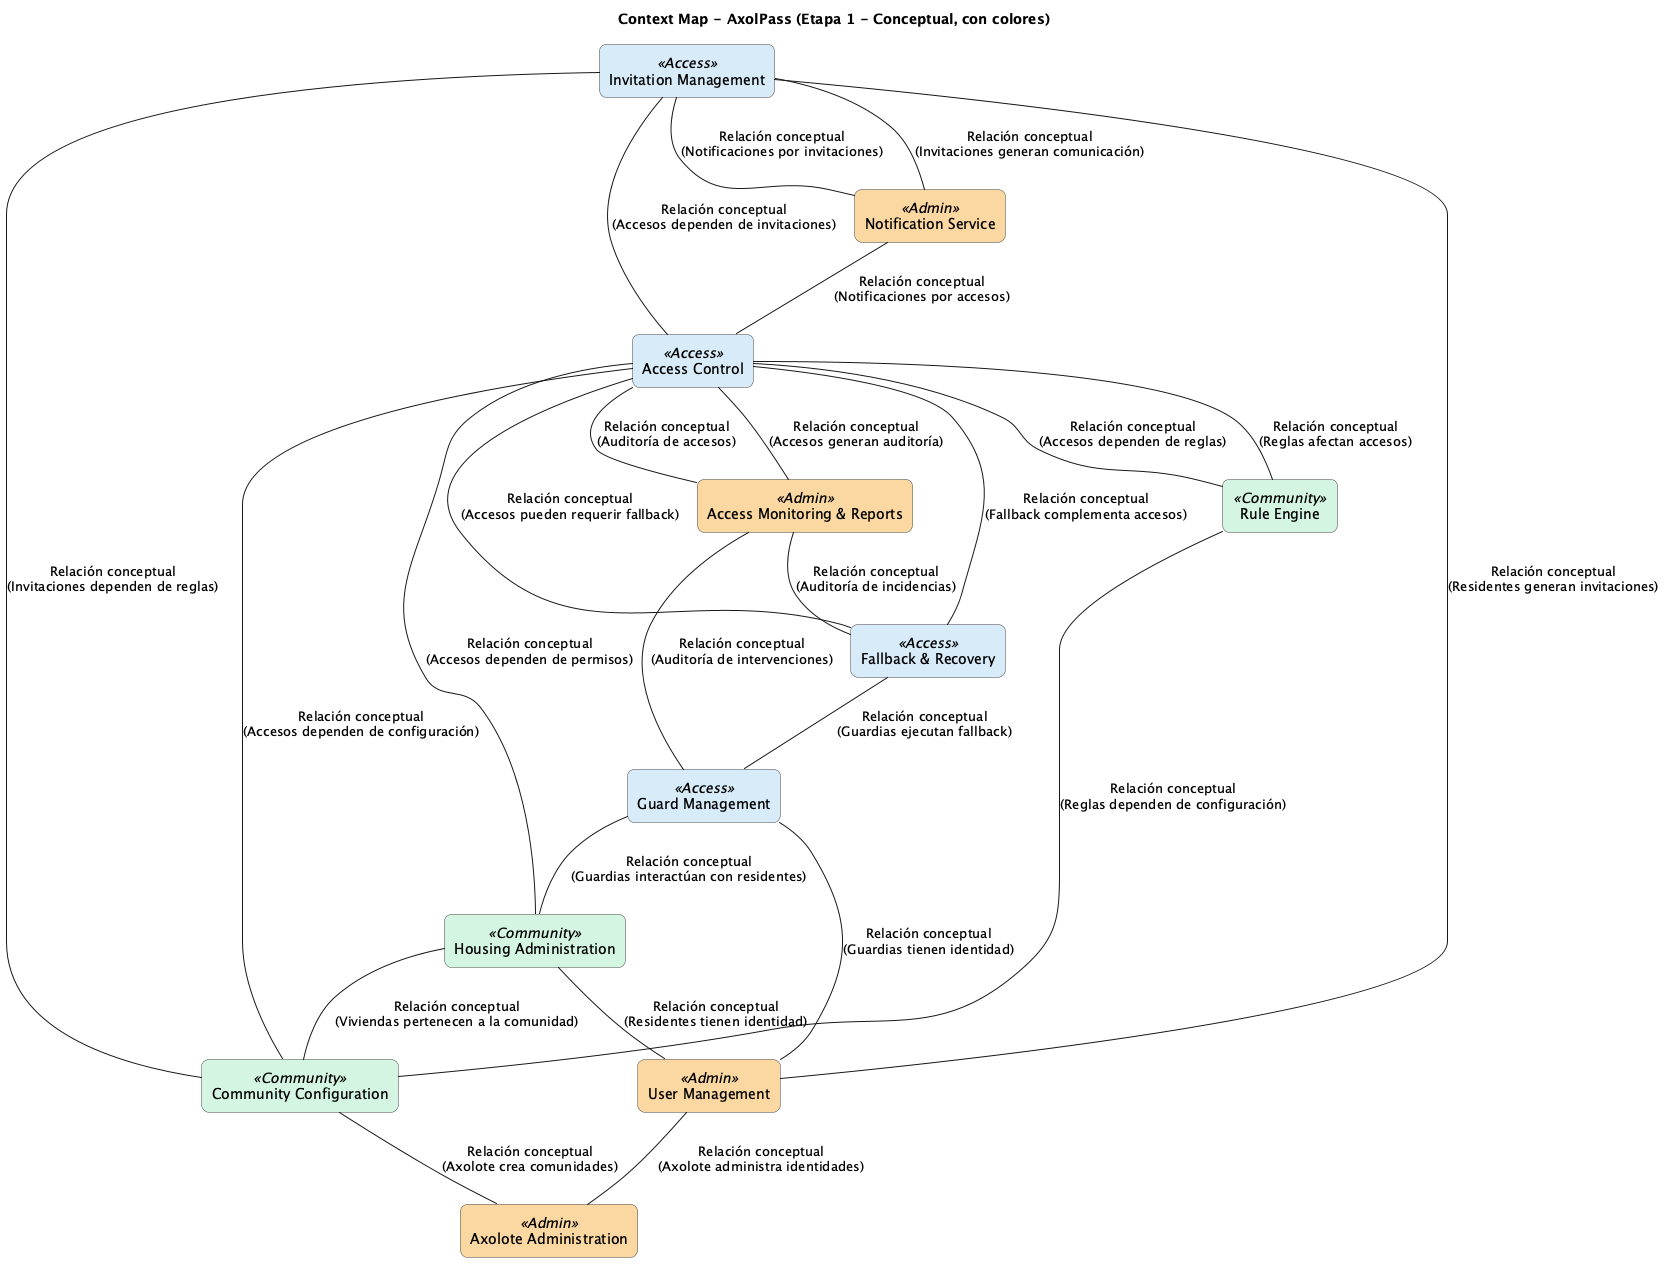

The diagram above was rendered by PlantUML. Its source (embedded in the PNG):
@startuml
title Context Map - AxolPass (Etapa 1 - Conceptual, con colores)

skinparam rectangle {
  BorderColor #444
  FontColor #000
  RoundCorner 15
}

' === PALETA DE COLORES (suave, conceptual) ===
skinparam rectangle {
  BackgroundColor<<Access>> #D6EAF8
  BackgroundColor<<Community>> #D5F5E3
  BackgroundColor<<Admin>> #FAD7A0
}

' === CONTEXTOS DE ACCESO (AZULES) ===
rectangle "Invitation Management" <<Access>> as Invitation
rectangle "Access Control" <<Access>> as Access
rectangle "Fallback & Recovery" <<Access>> as Fallback
rectangle "Guard Management" <<Access>> as Guard

' === CONTEXTOS DE COMUNIDAD (VERDES) ===
rectangle "Community Configuration" <<Community>> as Config
rectangle "Housing Administration" <<Community>> as Housing
rectangle "Rule Engine" <<Community>> as Rules

' === CONTEXTOS ADMINISTRATIVOS Y DE SOPORTE (NARANJAS) ===
rectangle "Notification Service" <<Admin>> as Notify
rectangle "Access Monitoring & Reports" <<Admin>> as Audit
rectangle "User Management" <<Admin>> as Users
rectangle "Axolote Administration" <<Admin>> as Axolote

' === RELACIONES CONCEPTUALES (SIN FLECHAS, SIN PATRONES) ===

Invitation -- Notify : Relación conceptual\n(Invitaciones generan comunicación)
Invitation -- Config : Relación conceptual\n(Invitaciones dependen de reglas)
Invitation -- Users : Relación conceptual\n(Residentes generan invitaciones)

Access -- Invitation : Relación conceptual\n(Accesos dependen de invitaciones)
Access -- Rules : Relación conceptual\n(Accesos dependen de reglas)
Access -- Config : Relación conceptual\n(Accesos dependen de configuración)
Access -- Housing : Relación conceptual\n(Accesos dependen de permisos)
Access -- Audit : Relación conceptual\n(Accesos generan auditoría)
Access -- Fallback : Relación conceptual\n(Accesos pueden requerir fallback)

Housing -- Users : Relación conceptual\n(Residentes tienen identidad)
Housing -- Config : Relación conceptual\n(Viviendas pertenecen a la comunidad)

Rules -- Config : Relación conceptual\n(Reglas dependen de configuración)
Rules -- Access : Relación conceptual\n(Reglas afectan accesos)

Notify -- Invitation : Relación conceptual\n(Notificaciones por invitaciones)
Notify -- Access : Relación conceptual\n(Notificaciones por accesos)

Audit -- Access : Relación conceptual\n(Auditoría de accesos)
Audit -- Guard : Relación conceptual\n(Auditoría de intervenciones)
Audit -- Fallback : Relación conceptual\n(Auditoría de incidencias)

Fallback -- Guard : Relación conceptual\n(Guardias ejecutan fallback)
Fallback -- Access : Relación conceptual\n(Fallback complementa accesos)

Guard -- Users : Relación conceptual\n(Guardias tienen identidad)
Guard -- Housing : Relación conceptual\n(Guardias interactúan con residentes)

Users -- Axolote : Relación conceptual\n(Axolote administra identidades)
Config -- Axolote : Relación conceptual\n(Axolote crea comunidades)

@enduml